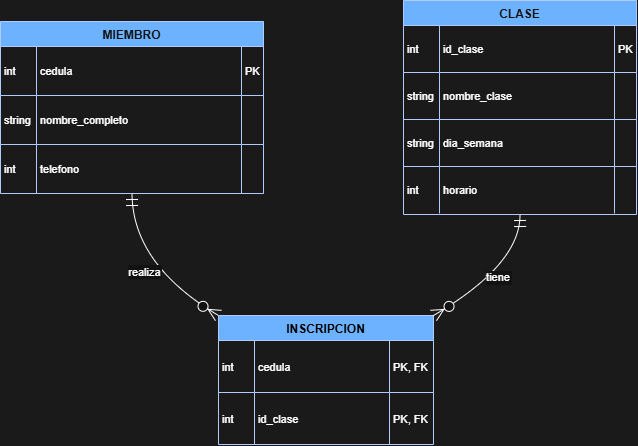

The diagram above was exported from draw.io. Its source (the exported page's mxGraphModel, read from the mxfile embedded in the PNG):
<mxGraphModel dx="940" dy="513" grid="1" gridSize="10" guides="1" tooltips="1" connect="1" arrows="1" fold="1" page="1" pageScale="1" pageWidth="583" pageHeight="827" background="light-dark(#FFFFFF,#1A1A1A)" math="0" shadow="0">
  <root>
    <mxCell id="0" />
    <mxCell id="1" parent="0" />
    <mxCell id="Lt1EEf6H58ke_L-a7txe-1" parent="1" style="shape=table;startSize=25;container=1;collapsible=0;childLayout=tableLayout;fixedRows=1;rowLines=1;fontStyle=1;align=center;resizeLast=1;fillColor=#0050ef;fontColor=#ffffff;strokeColor=#001DBC;" value="MIEMBRO" vertex="1">
      <mxGeometry height="172" width="263" x="20" y="41" as="geometry" />
    </mxCell>
    <mxCell id="Lt1EEf6H58ke_L-a7txe-2" parent="Lt1EEf6H58ke_L-a7txe-1" style="shape=tableRow;horizontal=0;startSize=0;swimlaneHead=0;swimlaneBody=0;fillColor=none;collapsible=0;dropTarget=0;points=[[0,0.5],[1,0.5]];portConstraint=eastwest;top=0;left=0;right=0;bottom=0;" vertex="1">
      <mxGeometry height="49" width="263" y="25" as="geometry" />
    </mxCell>
    <mxCell id="Lt1EEf6H58ke_L-a7txe-3" parent="Lt1EEf6H58ke_L-a7txe-2" style="shape=partialRectangle;connectable=0;fillColor=none;top=0;left=0;bottom=0;right=0;align=left;spacingLeft=2;overflow=hidden;fontSize=11;" value="int" vertex="1">
      <mxGeometry height="49" width="36" as="geometry">
        <mxRectangle height="49" width="36" as="alternateBounds" />
      </mxGeometry>
    </mxCell>
    <mxCell id="Lt1EEf6H58ke_L-a7txe-4" parent="Lt1EEf6H58ke_L-a7txe-2" style="shape=partialRectangle;connectable=0;fillColor=none;top=0;left=0;bottom=0;right=0;align=left;spacingLeft=2;overflow=hidden;fontSize=11;" value="cedula" vertex="1">
      <mxGeometry height="49" width="205" x="36" as="geometry">
        <mxRectangle height="49" width="205" as="alternateBounds" />
      </mxGeometry>
    </mxCell>
    <mxCell id="Lt1EEf6H58ke_L-a7txe-5" parent="Lt1EEf6H58ke_L-a7txe-2" style="shape=partialRectangle;connectable=0;fillColor=none;top=0;left=0;bottom=0;right=0;align=left;spacingLeft=2;overflow=hidden;fontSize=11;" value="PK" vertex="1">
      <mxGeometry height="49" width="22" x="241" as="geometry">
        <mxRectangle height="49" width="22" as="alternateBounds" />
      </mxGeometry>
    </mxCell>
    <mxCell id="Lt1EEf6H58ke_L-a7txe-6" parent="Lt1EEf6H58ke_L-a7txe-1" style="shape=tableRow;horizontal=0;startSize=0;swimlaneHead=0;swimlaneBody=0;fillColor=none;collapsible=0;dropTarget=0;points=[[0,0.5],[1,0.5]];portConstraint=eastwest;top=0;left=0;right=0;bottom=0;" vertex="1">
      <mxGeometry height="49" width="263" y="74" as="geometry" />
    </mxCell>
    <mxCell id="Lt1EEf6H58ke_L-a7txe-7" parent="Lt1EEf6H58ke_L-a7txe-6" style="shape=partialRectangle;connectable=0;fillColor=none;top=0;left=0;bottom=0;right=0;align=left;spacingLeft=2;overflow=hidden;fontSize=11;" value="string" vertex="1">
      <mxGeometry height="49" width="36" as="geometry">
        <mxRectangle height="49" width="36" as="alternateBounds" />
      </mxGeometry>
    </mxCell>
    <mxCell id="Lt1EEf6H58ke_L-a7txe-8" parent="Lt1EEf6H58ke_L-a7txe-6" style="shape=partialRectangle;connectable=0;fillColor=none;top=0;left=0;bottom=0;right=0;align=left;spacingLeft=2;overflow=hidden;fontSize=11;" value="nombre_completo" vertex="1">
      <mxGeometry height="49" width="205" x="36" as="geometry">
        <mxRectangle height="49" width="205" as="alternateBounds" />
      </mxGeometry>
    </mxCell>
    <mxCell id="Lt1EEf6H58ke_L-a7txe-9" parent="Lt1EEf6H58ke_L-a7txe-6" style="shape=partialRectangle;connectable=0;fillColor=none;top=0;left=0;bottom=0;right=0;align=left;spacingLeft=2;overflow=hidden;fontSize=11;" value="" vertex="1">
      <mxGeometry height="49" width="22" x="241" as="geometry">
        <mxRectangle height="49" width="22" as="alternateBounds" />
      </mxGeometry>
    </mxCell>
    <mxCell id="Lt1EEf6H58ke_L-a7txe-10" parent="Lt1EEf6H58ke_L-a7txe-1" style="shape=tableRow;horizontal=0;startSize=0;swimlaneHead=0;swimlaneBody=0;fillColor=none;collapsible=0;dropTarget=0;points=[[0,0.5],[1,0.5]];portConstraint=eastwest;top=0;left=0;right=0;bottom=0;" vertex="1">
      <mxGeometry height="49" width="263" y="123" as="geometry" />
    </mxCell>
    <mxCell id="Lt1EEf6H58ke_L-a7txe-11" parent="Lt1EEf6H58ke_L-a7txe-10" style="shape=partialRectangle;connectable=0;fillColor=none;top=0;left=0;bottom=0;right=0;align=left;spacingLeft=2;overflow=hidden;fontSize=11;" value="int" vertex="1">
      <mxGeometry height="49" width="36" as="geometry">
        <mxRectangle height="49" width="36" as="alternateBounds" />
      </mxGeometry>
    </mxCell>
    <mxCell id="Lt1EEf6H58ke_L-a7txe-12" parent="Lt1EEf6H58ke_L-a7txe-10" style="shape=partialRectangle;connectable=0;fillColor=none;top=0;left=0;bottom=0;right=0;align=left;spacingLeft=2;overflow=hidden;fontSize=11;" value="telefono" vertex="1">
      <mxGeometry height="49" width="205" x="36" as="geometry">
        <mxRectangle height="49" width="205" as="alternateBounds" />
      </mxGeometry>
    </mxCell>
    <mxCell id="Lt1EEf6H58ke_L-a7txe-13" parent="Lt1EEf6H58ke_L-a7txe-10" style="shape=partialRectangle;connectable=0;fillColor=none;top=0;left=0;bottom=0;right=0;align=left;spacingLeft=2;overflow=hidden;fontSize=11;" value="" vertex="1">
      <mxGeometry height="49" width="22" x="241" as="geometry">
        <mxRectangle height="49" width="22" as="alternateBounds" />
      </mxGeometry>
    </mxCell>
    <mxCell id="Lt1EEf6H58ke_L-a7txe-14" parent="1" style="shape=table;startSize=25;container=1;collapsible=0;childLayout=tableLayout;fixedRows=1;rowLines=1;fontStyle=1;align=center;resizeLast=1;fillColor=#0050ef;fontColor=light-dark(#FFFFFF,#000000);strokeColor=#001DBC;" value="INSCRIPCION" vertex="1">
      <mxGeometry height="129" width="215" x="238" y="335" as="geometry" />
    </mxCell>
    <mxCell id="Lt1EEf6H58ke_L-a7txe-15" parent="Lt1EEf6H58ke_L-a7txe-14" style="shape=tableRow;horizontal=0;startSize=0;swimlaneHead=0;swimlaneBody=0;fillColor=none;collapsible=0;dropTarget=0;points=[[0,0.5],[1,0.5]];portConstraint=eastwest;top=0;left=0;right=0;bottom=0;" vertex="1">
      <mxGeometry height="52" width="215" y="25" as="geometry" />
    </mxCell>
    <mxCell id="Lt1EEf6H58ke_L-a7txe-16" parent="Lt1EEf6H58ke_L-a7txe-15" style="shape=partialRectangle;connectable=0;fillColor=none;top=0;left=0;bottom=0;right=0;align=left;spacingLeft=2;overflow=hidden;fontSize=11;" value="int" vertex="1">
      <mxGeometry height="52" width="36" as="geometry">
        <mxRectangle height="52" width="36" as="alternateBounds" />
      </mxGeometry>
    </mxCell>
    <mxCell id="Lt1EEf6H58ke_L-a7txe-17" parent="Lt1EEf6H58ke_L-a7txe-15" style="shape=partialRectangle;connectable=0;fillColor=none;top=0;left=0;bottom=0;right=0;align=left;spacingLeft=2;overflow=hidden;fontSize=11;" value="cedula" vertex="1">
      <mxGeometry height="52" width="135" x="36" as="geometry">
        <mxRectangle height="52" width="135" as="alternateBounds" />
      </mxGeometry>
    </mxCell>
    <mxCell id="Lt1EEf6H58ke_L-a7txe-18" parent="Lt1EEf6H58ke_L-a7txe-15" style="shape=partialRectangle;connectable=0;fillColor=none;top=0;left=0;bottom=0;right=0;align=left;spacingLeft=2;overflow=hidden;fontSize=11;" value="PK, FK" vertex="1">
      <mxGeometry height="52" width="44" x="171" as="geometry">
        <mxRectangle height="52" width="44" as="alternateBounds" />
      </mxGeometry>
    </mxCell>
    <mxCell id="Lt1EEf6H58ke_L-a7txe-19" parent="Lt1EEf6H58ke_L-a7txe-14" style="shape=tableRow;horizontal=0;startSize=0;swimlaneHead=0;swimlaneBody=0;fillColor=none;collapsible=0;dropTarget=0;points=[[0,0.5],[1,0.5]];portConstraint=eastwest;top=0;left=0;right=0;bottom=0;" vertex="1">
      <mxGeometry height="52" width="215" y="77" as="geometry" />
    </mxCell>
    <mxCell id="Lt1EEf6H58ke_L-a7txe-20" parent="Lt1EEf6H58ke_L-a7txe-19" style="shape=partialRectangle;connectable=0;fillColor=none;top=0;left=0;bottom=0;right=0;align=left;spacingLeft=2;overflow=hidden;fontSize=11;" value="int" vertex="1">
      <mxGeometry height="52" width="36" as="geometry">
        <mxRectangle height="52" width="36" as="alternateBounds" />
      </mxGeometry>
    </mxCell>
    <mxCell id="Lt1EEf6H58ke_L-a7txe-21" parent="Lt1EEf6H58ke_L-a7txe-19" style="shape=partialRectangle;connectable=0;fillColor=none;top=0;left=0;bottom=0;right=0;align=left;spacingLeft=2;overflow=hidden;fontSize=11;" value="id_clase" vertex="1">
      <mxGeometry height="52" width="135" x="36" as="geometry">
        <mxRectangle height="52" width="135" as="alternateBounds" />
      </mxGeometry>
    </mxCell>
    <mxCell id="Lt1EEf6H58ke_L-a7txe-22" parent="Lt1EEf6H58ke_L-a7txe-19" style="shape=partialRectangle;connectable=0;fillColor=none;top=0;left=0;bottom=0;right=0;align=left;spacingLeft=2;overflow=hidden;fontSize=11;" value="PK, FK" vertex="1">
      <mxGeometry height="52" width="44" x="171" as="geometry">
        <mxRectangle height="52" width="44" as="alternateBounds" />
      </mxGeometry>
    </mxCell>
    <mxCell id="Lt1EEf6H58ke_L-a7txe-23" parent="1" style="shape=table;startSize=25;container=1;collapsible=0;childLayout=tableLayout;fixedRows=1;rowLines=1;fontStyle=1;align=center;resizeLast=1;fillColor=#0050ef;strokeColor=#001DBC;fontColor=#ffffff;" value="CLASE" vertex="1">
      <mxGeometry height="214" width="233" x="423" y="20" as="geometry" />
    </mxCell>
    <mxCell id="Lt1EEf6H58ke_L-a7txe-24" parent="Lt1EEf6H58ke_L-a7txe-23" style="shape=tableRow;horizontal=0;startSize=0;swimlaneHead=0;swimlaneBody=0;fillColor=none;collapsible=0;dropTarget=0;points=[[0,0.5],[1,0.5]];portConstraint=eastwest;top=0;left=0;right=0;bottom=0;" vertex="1">
      <mxGeometry height="47" width="233" y="25" as="geometry" />
    </mxCell>
    <mxCell id="Lt1EEf6H58ke_L-a7txe-25" parent="Lt1EEf6H58ke_L-a7txe-24" style="shape=partialRectangle;connectable=0;fillColor=none;top=0;left=0;bottom=0;right=0;align=left;spacingLeft=2;overflow=hidden;fontSize=11;" value="int" vertex="1">
      <mxGeometry height="47" width="36" as="geometry">
        <mxRectangle height="47" width="36" as="alternateBounds" />
      </mxGeometry>
    </mxCell>
    <mxCell id="Lt1EEf6H58ke_L-a7txe-26" parent="Lt1EEf6H58ke_L-a7txe-24" style="shape=partialRectangle;connectable=0;fillColor=none;top=0;left=0;bottom=0;right=0;align=left;spacingLeft=2;overflow=hidden;fontSize=11;" value="id_clase" vertex="1">
      <mxGeometry height="47" width="175" x="36" as="geometry">
        <mxRectangle height="47" width="175" as="alternateBounds" />
      </mxGeometry>
    </mxCell>
    <mxCell id="Lt1EEf6H58ke_L-a7txe-27" parent="Lt1EEf6H58ke_L-a7txe-24" style="shape=partialRectangle;connectable=0;fillColor=none;top=0;left=0;bottom=0;right=0;align=left;spacingLeft=2;overflow=hidden;fontSize=11;" value="PK" vertex="1">
      <mxGeometry height="47" width="22" x="211" as="geometry">
        <mxRectangle height="47" width="22" as="alternateBounds" />
      </mxGeometry>
    </mxCell>
    <mxCell id="Lt1EEf6H58ke_L-a7txe-28" parent="Lt1EEf6H58ke_L-a7txe-23" style="shape=tableRow;horizontal=0;startSize=0;swimlaneHead=0;swimlaneBody=0;fillColor=none;collapsible=0;dropTarget=0;points=[[0,0.5],[1,0.5]];portConstraint=eastwest;top=0;left=0;right=0;bottom=0;" vertex="1">
      <mxGeometry height="47" width="233" y="72" as="geometry" />
    </mxCell>
    <mxCell id="Lt1EEf6H58ke_L-a7txe-29" parent="Lt1EEf6H58ke_L-a7txe-28" style="shape=partialRectangle;connectable=0;fillColor=none;top=0;left=0;bottom=0;right=0;align=left;spacingLeft=2;overflow=hidden;fontSize=11;" value="string" vertex="1">
      <mxGeometry height="47" width="36" as="geometry">
        <mxRectangle height="47" width="36" as="alternateBounds" />
      </mxGeometry>
    </mxCell>
    <mxCell id="Lt1EEf6H58ke_L-a7txe-30" parent="Lt1EEf6H58ke_L-a7txe-28" style="shape=partialRectangle;connectable=0;fillColor=none;top=0;left=0;bottom=0;right=0;align=left;spacingLeft=2;overflow=hidden;fontSize=11;" value="nombre_clase" vertex="1">
      <mxGeometry height="47" width="175" x="36" as="geometry">
        <mxRectangle height="47" width="175" as="alternateBounds" />
      </mxGeometry>
    </mxCell>
    <mxCell id="Lt1EEf6H58ke_L-a7txe-31" parent="Lt1EEf6H58ke_L-a7txe-28" style="shape=partialRectangle;connectable=0;fillColor=none;top=0;left=0;bottom=0;right=0;align=left;spacingLeft=2;overflow=hidden;fontSize=11;" value="" vertex="1">
      <mxGeometry height="47" width="22" x="211" as="geometry">
        <mxRectangle height="47" width="22" as="alternateBounds" />
      </mxGeometry>
    </mxCell>
    <mxCell id="Lt1EEf6H58ke_L-a7txe-32" parent="Lt1EEf6H58ke_L-a7txe-23" style="shape=tableRow;horizontal=0;startSize=0;swimlaneHead=0;swimlaneBody=0;fillColor=none;collapsible=0;dropTarget=0;points=[[0,0.5],[1,0.5]];portConstraint=eastwest;top=0;left=0;right=0;bottom=0;" vertex="1">
      <mxGeometry height="47" width="233" y="119" as="geometry" />
    </mxCell>
    <mxCell id="Lt1EEf6H58ke_L-a7txe-33" parent="Lt1EEf6H58ke_L-a7txe-32" style="shape=partialRectangle;connectable=0;fillColor=none;top=0;left=0;bottom=0;right=0;align=left;spacingLeft=2;overflow=hidden;fontSize=11;" value="string" vertex="1">
      <mxGeometry height="47" width="36" as="geometry">
        <mxRectangle height="47" width="36" as="alternateBounds" />
      </mxGeometry>
    </mxCell>
    <mxCell id="Lt1EEf6H58ke_L-a7txe-34" parent="Lt1EEf6H58ke_L-a7txe-32" style="shape=partialRectangle;connectable=0;fillColor=none;top=0;left=0;bottom=0;right=0;align=left;spacingLeft=2;overflow=hidden;fontSize=11;" value="dia_semana" vertex="1">
      <mxGeometry height="47" width="175" x="36" as="geometry">
        <mxRectangle height="47" width="175" as="alternateBounds" />
      </mxGeometry>
    </mxCell>
    <mxCell id="Lt1EEf6H58ke_L-a7txe-35" parent="Lt1EEf6H58ke_L-a7txe-32" style="shape=partialRectangle;connectable=0;fillColor=none;top=0;left=0;bottom=0;right=0;align=left;spacingLeft=2;overflow=hidden;fontSize=11;" value="" vertex="1">
      <mxGeometry height="47" width="22" x="211" as="geometry">
        <mxRectangle height="47" width="22" as="alternateBounds" />
      </mxGeometry>
    </mxCell>
    <mxCell id="Lt1EEf6H58ke_L-a7txe-36" parent="Lt1EEf6H58ke_L-a7txe-23" style="shape=tableRow;horizontal=0;startSize=0;swimlaneHead=0;swimlaneBody=0;fillColor=none;collapsible=0;dropTarget=0;points=[[0,0.5],[1,0.5]];portConstraint=eastwest;top=0;left=0;right=0;bottom=0;" vertex="1">
      <mxGeometry height="47" width="233" y="166" as="geometry" />
    </mxCell>
    <mxCell id="Lt1EEf6H58ke_L-a7txe-37" parent="Lt1EEf6H58ke_L-a7txe-36" style="shape=partialRectangle;connectable=0;fillColor=none;top=0;left=0;bottom=0;right=0;align=left;spacingLeft=2;overflow=hidden;fontSize=11;" value="int" vertex="1">
      <mxGeometry height="47" width="36" as="geometry">
        <mxRectangle height="47" width="36" as="alternateBounds" />
      </mxGeometry>
    </mxCell>
    <mxCell id="Lt1EEf6H58ke_L-a7txe-38" parent="Lt1EEf6H58ke_L-a7txe-36" style="shape=partialRectangle;connectable=0;fillColor=none;top=0;left=0;bottom=0;right=0;align=left;spacingLeft=2;overflow=hidden;fontSize=11;" value="horario" vertex="1">
      <mxGeometry height="47" width="175" x="36" as="geometry">
        <mxRectangle height="47" width="175" as="alternateBounds" />
      </mxGeometry>
    </mxCell>
    <mxCell id="Lt1EEf6H58ke_L-a7txe-39" parent="Lt1EEf6H58ke_L-a7txe-36" style="shape=partialRectangle;connectable=0;fillColor=none;top=0;left=0;bottom=0;right=0;align=left;spacingLeft=2;overflow=hidden;fontSize=11;" value="" vertex="1">
      <mxGeometry height="47" width="22" x="211" as="geometry">
        <mxRectangle height="47" width="22" as="alternateBounds" />
      </mxGeometry>
    </mxCell>
    <mxCell id="Lt1EEf6H58ke_L-a7txe-40" edge="1" parent="1" source="Lt1EEf6H58ke_L-a7txe-1" style="curved=1;startArrow=ERmandOne;startSize=10;;endArrow=ERzeroToMany;endSize=10;;exitX=0.5;exitY=1;entryX=0;entryY=0;rounded=0;" target="Lt1EEf6H58ke_L-a7txe-14" value="realiza">
      <mxGeometry relative="1" as="geometry">
        <Array as="points">
          <mxPoint x="152" y="284" />
        </Array>
      </mxGeometry>
    </mxCell>
    <mxCell id="Lt1EEf6H58ke_L-a7txe-41" edge="1" parent="1" source="Lt1EEf6H58ke_L-a7txe-23" style="curved=1;startArrow=ERmandOne;startSize=10;;endArrow=ERzeroToMany;endSize=10;;exitX=0.5;exitY=1;entryX=1;entryY=0;rounded=0;" target="Lt1EEf6H58ke_L-a7txe-14" value="tiene">
      <mxGeometry relative="1" as="geometry">
        <Array as="points">
          <mxPoint x="540" y="284" />
        </Array>
      </mxGeometry>
    </mxCell>
  </root>
</mxGraphModel>